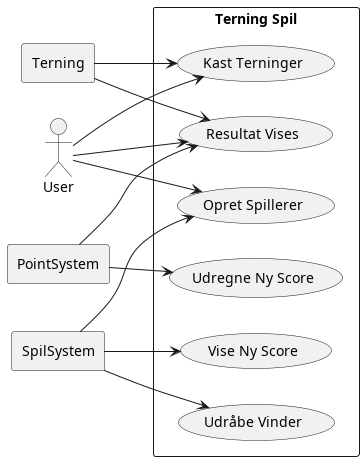

The diagram above was rendered by PlantUML. Its source (embedded in the PNG):
@startuml
'https://plantuml.com/use-case-diagram
left to right direction
actor User
agent Terning
agent SpilSystem
agent PointSystem


rectangle "Terning Spil" {
User --> (Opret Spillerer)
User --> (Resultat Vises)
User --> (Kast Terninger)

Terning --> (Kast Terninger)
Terning --> (Resultat Vises)

SpilSystem --> (Opret Spillerer)
SpilSystem --> (Vise Ny Score)
SpilSystem --> (Udråbe Vinder)

PointSystem --> (Resultat Vises)
PointSystem --> (Udregne Ny Score)
}




@enduml